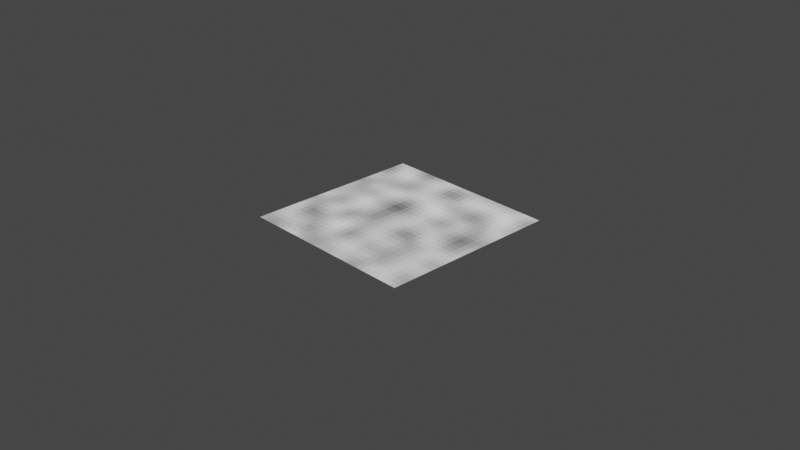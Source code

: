 # Source: voxel_noise.blend  (saved by Blender 3.3.6; exported with 4.5.12 LTS)
import bpy
from mathutils import Matrix  # noqa: F401  (used for matrix-valued properties, if any)

bpy.ops.wm.read_factory_settings(use_empty=True)
scene = bpy.context.scene
scene.name = 'Scene'

# ---- collections
col_collection = bpy.data.collections.new('Collection'); scene.collection.children.link(col_collection)

# ---- materials (node trees are filled in below, after node groups)
mat_voxel_noise = bpy.data.materials.new('voxel_noise')

# ---- node groups
ng_voxel_noise = bpy.data.node_groups.new('voxel_noise', 'ShaderNodeTree')
_s = ng_voxel_noise.interface.new_socket(name='Noise', in_out='OUTPUT', socket_type='NodeSocketFloat')
_s.subtype = 'FACTOR'
_s.min_value = 0.0
_s.max_value = 1.0
_s = ng_voxel_noise.interface.new_socket(name='Random', in_out='OUTPUT', socket_type='NodeSocketFloat')
_s.min_value = 0.0
_s.max_value = 0.0
_s = ng_voxel_noise.interface.new_socket(name='Vector', in_out='INPUT', socket_type='NodeSocketVector')
_s.min_value = 0.0
_s.max_value = 1.0
_s.hide_value = True
_s = ng_voxel_noise.interface.new_socket(name='Voxel Size', in_out='INPUT', socket_type='NodeSocketFloat')
_s.default_value = 30.0
_s.min_value = 0.0
_s.max_value = 1000.0
_s = ng_voxel_noise.interface.new_socket(name='Voxel Randomness', in_out='INPUT', socket_type='NodeSocketFloat')
_s.subtype = 'FACTOR'
_s.min_value = 0.0
_s.max_value = 1.0
_s = ng_voxel_noise.interface.new_socket(name='Noise Scale', in_out='INPUT', socket_type='NodeSocketFloat')
_s.default_value = 6.0
_s.min_value = 0.0
_s.max_value = 1000.0
_s = ng_voxel_noise.interface.new_socket(name='Roughness', in_out='INPUT', socket_type='NodeSocketFloat')
_s.subtype = 'FACTOR'
_s.min_value = 0.0
_s.max_value = 1.0
_s = ng_voxel_noise.interface.new_socket(name='Distortion', in_out='INPUT', socket_type='NodeSocketFloat')
_s.min_value = 0.0
_s.max_value = 20.0
_s = ng_voxel_noise.interface.new_socket(name='Random Seed', in_out='INPUT', socket_type='NodeSocketFloat')
_s.min_value = -1e+04
_s.max_value = 1e+04
_N = ng_voxel_noise.nodes; _L = ng_voxel_noise.links
n0 = _N.new('NodeReroute'); n0.name = 'Reroute'; n0.location = (-705, 50)
n0.width = 16
n0.socket_idname = 'NodeSocketFloat'
n1 = _N.new('NodeGroupOutput'); n1.name = 'Group Output'; n1.location = (614, 73)
n2 = _N.new('ShaderNodeMath'); n2.name = 'Math.001'; n2.location = (-892, 61)
n2.hide = True
n2.operation = 'FLOOR'
n2.inputs[2].default_value = 0.0
n3 = _N.new('ShaderNodeVectorMath'); n3.name = 'Vector Math.001'; n3.location = (-1136, 373)
n3.operation = 'LENGTH'
n4 = _N.new('ShaderNodeMix'); n4.name = 'Mix'; n4.location = (-791, 391)
n4.data_type = 'RGBA'
n5 = _N.new('ShaderNodeMath'); n5.name = 'Math'; n5.location = (-596, 234)
n5.operation = 'DIVIDE'
n5.inputs[2].default_value = 0.0
n6 = _N.new('ShaderNodeCombineXYZ'); n6.name = 'Combine XYZ'; n6.location = (-431, 211)
n7 = _N.new('ShaderNodeVectorMath'); n7.name = 'Vector Math'; n7.location = (-243, 306)
n8 = _N.new('ShaderNodeMath'); n8.name = 'Math.002'; n8.location = (-967, 358)
n8.hide = True
n8.operation = 'GREATER_THAN'
n8.inputs[1].default_value = 0.0
n8.inputs[2].default_value = 0.0
n9 = _N.new('ShaderNodeUVMap'); n9.name = 'UV Map'; n9.location = (-980, 281)
n9.hide = True
n10 = _N.new('ShaderNodeTexWhiteNoise'); n10.name = 'White Noise Texture'; n10.location = (355, -72)
n10.noise_dimensions = '4D'
n11 = _N.new('ShaderNodeTexNoise'); n11.name = 'Noise Texture'; n11.location = (133, 114)
n11.inputs[3].default_value = 1.0
n12 = _N.new('NodeGroupInput'); n12.name = 'Group Input'; n12.location = (-1371, 119)
n13 = _N.new('ShaderNodeTexVoronoi'); n13.name = 'Voronoi Texture'; n13.location = (-64, 279)
n14 = _N.new('ShaderNodeClamp'); n14.name = 'Clamp'; n14.location = (133, -186)
n14.hide = True
_L.new(n11.outputs[0], n1.inputs[0])
_L.new(n13.outputs[2], n11.inputs[0])
_L.new(n0.outputs[0], n13.inputs[2])
_L.new(n12.outputs[3], n11.inputs[2])
_L.new(n7.outputs[0], n13.inputs[0])
_L.new(n5.outputs[0], n6.inputs[0])
_L.new(n5.outputs[0], n6.inputs[1])
_L.new(n6.outputs[0], n7.inputs[1])
_L.new(n0.outputs[0], n5.inputs[1])
_L.new(n12.outputs[1], n2.inputs[0])
_L.new(n2.outputs[0], n0.inputs[0])
_L.new(n11.outputs[1], n10.inputs[0])
_L.new(n10.outputs[0], n1.inputs[1])
_L.new(n12.outputs[6], n10.inputs[1])
_L.new(n3.outputs[1], n8.inputs[0])
_L.new(n8.outputs[0], n4.inputs[0])
_L.new(n12.outputs[0], n3.inputs[0])
_L.new(n12.outputs[0], n4.inputs[7])
_L.new(n4.outputs[2], n7.inputs[0])
_L.new(n9.outputs[0], n4.inputs[6])
_L.new(n12.outputs[5], n11.inputs[8])
_L.new(n12.outputs[2], n13.inputs[8])
_L.new(n12.outputs[4], n14.inputs[0])
_L.new(n14.outputs[0], n11.inputs[4])
n1.is_active_output = True

# ---- material node trees
mat_voxel_noise.use_nodes = True; mat_voxel_noise.node_tree.nodes.clear()
_N = mat_voxel_noise.node_tree.nodes; _L = mat_voxel_noise.node_tree.links
n0 = _N.new('ShaderNodeOutputMaterial'); n0.name = 'Material Output'; n0.location = (295, 266)
n1 = _N.new('ShaderNodeEmission'); n1.name = 'Emission Viewer'; n1.location = (295, 306)
n1.label = 'Viewer'
n1.hide = True
n2 = _N.new('ShaderNodeGroup'); n2.name = 'Group.001'; n2.location = (5, 290)
n2.node_tree = ng_voxel_noise
n2.inputs[0].default_value = (0.0, 0.0, 0.0)
n2.inputs[1].default_value = 30.0
n2.inputs[2].default_value = 0.0
n2.inputs[3].default_value = 6.0
n2.inputs[4].default_value = 0.0
n2.inputs[5].default_value = 0.0
n2.inputs[6].default_value = 0.0
_L.new(n1.outputs[0], n0.inputs[0])
_L.new(n2.outputs[0], n1.inputs[0])
n0.is_active_output = True

# ---- world
world_world = bpy.data.worlds.new('World'); scene.world = world_world
world_world.use_nodes = True; world_world.node_tree.nodes.clear()
_N = world_world.node_tree.nodes; _L = world_world.node_tree.links
n0 = _N.new('ShaderNodeOutputWorld'); n0.name = 'World Output'; n0.location = (300, 300)
n1 = _N.new('ShaderNodeBackground'); n1.name = 'Background'; n1.location = (10, 300)
n1.inputs[0].default_value = (0.05088, 0.05088, 0.05088, 1.0)
_L.new(n1.outputs[0], n0.inputs[0])
n0.is_active_output = True
world_world.color = (0.05088, 0.05088, 0.05088)
world_world.use_sun_shadow = False
world_world.sun_shadow_jitter_overblur = 0.0

# ---- cameras
cam_camera = bpy.data.cameras.new('Camera')
cam_camera.clip_end = 100.0
cam_camera.ortho_scale = 7.314

# ---- lights
light_light = bpy.data.lights.new('Light', 'POINT')
light_light.transmission_factor = 0.0
light_light.energy = 1000.0
light_light.shadow_soft_size = 0.1
light_light.shadow_maximum_resolution = 0.006
light_light.use_absolute_resolution = True

# ---- meshes
me_plane = bpy.data.meshes.new('Plane')
me_plane.from_pydata([(-1.0, -1.0, 0.0), (1.0, -1.0, 0.0), (-1.0, 1.0, 0.0), (1.0, 1.0, 0.0)], [], [(0, 1, 3, 2)])
_uv = me_plane.uv_layers.new(name='UVMap')
_uv.uv.foreach_set('vector', [0.0, 0.0, 1.0, 0.0, 1.0, 1.0, 0.0, 1.0])
me_plane.materials.append(mat_voxel_noise)
me_plane.use_remesh_fix_poles = True
me_plane.use_remesh_preserve_attributes = False
me_plane.update()

# ---- objects
ob_light = bpy.data.objects.new('Light', light_light)
ob_camera = bpy.data.objects.new('Camera', cam_camera)
ob_plane = bpy.data.objects.new('Plane', me_plane)

# ---- transforms, parenting, visibility, modifiers, constraints
ob_light.location = (4.076, 1.005, 5.904)
ob_light.rotation_euler = (0.6503, 0.05522, 1.866)
ob_light.lock_rotations_4d = False
ob_light.empty_display_type = 'ARROWS'
ob_light.color = (0.0, 0.0, 0.0, 0.0)
ob_light.lineart.crease_threshold = 0.0
ob_camera.location = (7.359, -6.926, 4.958)
ob_camera.rotation_euler = (1.109, 0.0, 0.8149)
ob_camera.lock_rotations_4d = False
ob_camera.empty_display_type = 'ARROWS'
ob_camera.color = (0.0, 0.0, 0.0, 0.0)
ob_camera.display_type = 'WIRE'
ob_camera.lineart.crease_threshold = 0.0
ob_plane.location = (0.0, 0.0, 0.0)
ob_plane.cycles.use_adaptive_subdivision = True
_m = ob_plane.modifiers.new('Subdivision', 'SUBSURF')
_m.subdivision_type = 'SIMPLE'

# ---- collection membership
col_collection.objects.link(ob_light)
col_collection.objects.link(ob_camera)
col_collection.objects.link(ob_plane)

# ---- scene / render settings (as saved in the file)
scene.camera = ob_camera
scene.frame_start = 1; scene.frame_end = 250; scene.frame_set(1)
scene.render.engine = 'CYCLES'
scene.cycles.feature_set = 'EXPERIMENTAL'
scene.cycles.use_denoising = False
scene.cycles.sampling_pattern = 'TABULATED_SOBOL'
scene.cycles.use_light_tree = False
scene.view_settings.view_transform = 'Filmic'
bpy.context.view_layer.update()

